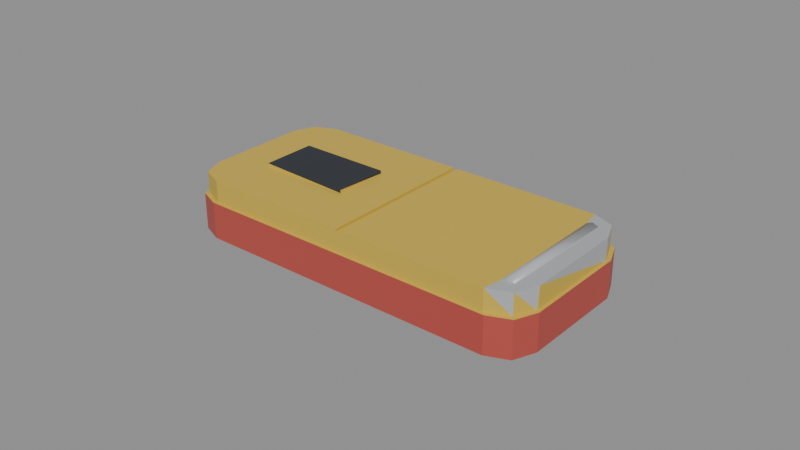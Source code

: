 # Source: pill_box.blend  (saved by Blender 4.0.36; exported with 4.5.12 LTS)
import bpy
from mathutils import Matrix  # noqa: F401  (used for matrix-valued properties, if any)

bpy.ops.wm.read_factory_settings(use_empty=True)
scene = bpy.context.scene
scene.name = 'Scene'

# ---- materials (node trees are filled in below, after node groups)
mat_prop_pill_box_plastic_red = bpy.data.materials.new('Prop_pill_box_plastic_red')
mat_prop_pill_box_plastic_red.use_transparent_shadow = False
mat_prop_pill_box_plastic_red.diffuse_color = (0.48, 0.075, 0.06, 1.0)
mat_prop_pill_box_plastic_yellow = bpy.data.materials.new('Prop_pill_box_plastic_yellow')
mat_prop_pill_box_plastic_yellow.use_transparent_shadow = False
mat_prop_pill_box_plastic_yellow.diffuse_color = (0.64, 0.45, 0.06, 1.0)
mat_prop_pill_box_ink = bpy.data.materials.new('Prop_pill_box_ink')
mat_prop_pill_box_ink.use_transparent_shadow = False
mat_prop_pill_box_ink.diffuse_color = (0.03, 0.035, 0.045, 1.0)
mat_prop_pill_box_metal = bpy.data.materials.new('Prop_pill_box_metal')
mat_prop_pill_box_metal.use_transparent_shadow = False
mat_prop_pill_box_metal.diffuse_color = (0.43, 0.45, 0.47, 1.0)

# ---- material node trees
mat_prop_pill_box_plastic_red.use_nodes = True; mat_prop_pill_box_plastic_red.node_tree.nodes.clear()
_N = mat_prop_pill_box_plastic_red.node_tree.nodes; _L = mat_prop_pill_box_plastic_red.node_tree.links
n0 = _N.new('ShaderNodeBsdfPrincipled'); n0.name = 'Principled BSDF'; n0.location = (10, 300)
n0.inputs[0].default_value = (0.48, 0.075, 0.06, 1.0)
n0.inputs[2].default_value = 0.48
n0.inputs[3].default_value = 1.45
n1 = _N.new('ShaderNodeOutputMaterial'); n1.name = 'Material Output'; n1.location = (300, 300)
_L.new(n0.outputs[0], n1.inputs[0])
n1.is_active_output = True
mat_prop_pill_box_plastic_yellow.use_nodes = True; mat_prop_pill_box_plastic_yellow.node_tree.nodes.clear()
_N = mat_prop_pill_box_plastic_yellow.node_tree.nodes; _L = mat_prop_pill_box_plastic_yellow.node_tree.links
n0 = _N.new('ShaderNodeBsdfPrincipled'); n0.name = 'Principled BSDF'; n0.location = (10, 300)
n0.inputs[0].default_value = (0.64, 0.45, 0.06, 1.0)
n0.inputs[2].default_value = 0.48
n0.inputs[3].default_value = 1.45
n1 = _N.new('ShaderNodeOutputMaterial'); n1.name = 'Material Output'; n1.location = (300, 300)
_L.new(n0.outputs[0], n1.inputs[0])
n1.is_active_output = True
mat_prop_pill_box_ink.use_nodes = True; mat_prop_pill_box_ink.node_tree.nodes.clear()
_N = mat_prop_pill_box_ink.node_tree.nodes; _L = mat_prop_pill_box_ink.node_tree.links
n0 = _N.new('ShaderNodeBsdfPrincipled'); n0.name = 'Principled BSDF'; n0.location = (10, 300)
n0.inputs[0].default_value = (0.03, 0.035, 0.045, 1.0)
n0.inputs[2].default_value = 0.75
n0.inputs[3].default_value = 1.45
n1 = _N.new('ShaderNodeOutputMaterial'); n1.name = 'Material Output'; n1.location = (300, 300)
_L.new(n0.outputs[0], n1.inputs[0])
n1.is_active_output = True
mat_prop_pill_box_metal.use_nodes = True; mat_prop_pill_box_metal.node_tree.nodes.clear()
_N = mat_prop_pill_box_metal.node_tree.nodes; _L = mat_prop_pill_box_metal.node_tree.links
n0 = _N.new('ShaderNodeBsdfPrincipled'); n0.name = 'Principled BSDF'; n0.location = (10, 300)
n0.inputs[0].default_value = (0.43, 0.45, 0.47, 1.0)
n0.inputs[2].default_value = 0.32
n0.inputs[3].default_value = 1.45
n1 = _N.new('ShaderNodeOutputMaterial'); n1.name = 'Material Output'; n1.location = (300, 300)
_L.new(n0.outputs[0], n1.inputs[0])
n1.is_active_output = True

# ---- meshes
me_pill_box_mesh = bpy.data.meshes.new('pill_box_Mesh')
me_pill_box_mesh.from_pydata([(0.06, 0.0175, -0.01), (0.05377, -0.02, 0.009268), (-0.045, -0.009, 0.009), (0.05707, 0.02457, -0.01), (0.052, -0.02, 0.01), (0.05023, -0.02, 0.009268), (-0.015, -0.009, 0.009), (0.05, 0.0275, -0.01), (-0.015, 0.009, 0.009), (-0.05, 0.0275, -0.01), (-0.045, 0.009, 0.009), (-0.045, -0.009, 0.01), (0.05377, 0.02, 0.009268), (-0.05707, 0.02457, -0.01), (0.052, 0.02, 0.01), (-0.015, -0.009, 0.01), (-0.06, 0.0175, -0.01), (0.05023, 0.02, 0.009268), (-0.015, 0.009, 0.01), (-0.06, -0.0175, -0.01), (-0.045, 0.009, 0.01), (-0.05707, -0.02457, -0.01), (-0.05, -0.0275, -0.01), (0.05, -0.0275, -0.01), (0.05707, -0.02457, -0.01), (0.06, -0.0175, -0.01), (0.059, 0.0165, 0.009), (0.06, 0.0175, 0.002), (0.05607, 0.02357, 0.009), (0.05707, 0.02457, 0.002), (0.049, 0.0265, 0.009), (0.05, 0.0275, 0.002), (-0.05, 0.0275, 0.002), (-0.049, 0.0265, 0.009), (-0.05707, 0.02457, 0.002), (-0.05607, 0.02357, 0.009), (-0.06, 0.0175, 0.002), (-0.059, 0.0165, 0.009), (-0.06, -0.0175, 0.002), (-0.059, -0.0165, 0.009), (-0.05707, -0.02457, 0.002), (-0.05607, -0.02357, 0.009), (-0.05, -0.0275, 0.002), (-0.049, -0.0265, 0.009), (0.049, -0.0265, 0.009), (0.05, -0.0275, 0.002), (0.05607, -0.02357, 0.009), (0.05707, -0.02457, 0.002), (0.059, -0.0165, 0.009), (0.06, -0.0175, 0.002), (0.059, 0.0165, 0.002), (0.05863, 0.01738, 0.002), (0.049, 0.0265, 0.002), (-0.05607, 0.02357, 0.002), (-0.059, -0.0165, 0.002), (-0.049, -0.0265, 0.002), (0.05607, -0.02357, 0.002), (0.059, -0.0165, 0.002), (0.05879, -0.01701, 0.002), (0.05607, 0.02357, 0.002), (-0.059, 0.0165, 0.002), (0.049, -0.0265, 0.002), (-0.05607, -0.02357, 0.002), (-0.049, 0.0265, 0.002), (0.052, 0.02, 0.009), (0.0505, 0.02, 0.009), (0.05012, 0.02, 0.009), (0.05388, 0.01394, 0.009), (0.05388, 0.02, 0.009), (0.0535, 0.02, 0.009), (0.05012, -0.02, 0.009), (0.05388, -0.02, 0.009), (0.052, -0.02, 0.009), (0.0505, -0.02, 0.009), (0.0535, -0.02, 0.009), (-0.0007, 0.0265, 0.008), (-0.0007, 0.0265, 0.009), (0.0007, 0.0265, 0.008), (0.0007, 0.0265, 0.009), (-0.0007, -0.0265, 0.009), (-0.0007, -0.0265, 0.008), (0.0007, -0.0265, 0.008), (0.0007, -0.0265, 0.009)], [], [(0, 29, 27), (3, 31, 29), (7, 32, 31), (9, 34, 32), (13, 36, 34), (16, 38, 36), (19, 40, 38), (21, 42, 40), (22, 45, 42), (23, 47, 45), (24, 49, 47), (25, 27, 49), (22, 19, 9), (36, 38, 60), (49, 27, 50), (26, 50, 51), (30, 59, 52), (52, 75, 77), (35, 63, 53), (37, 53, 60), (39, 60, 54), (41, 54, 62), (55, 41, 62), (55, 81, 80), (56, 44, 61), (46, 56, 58), (50, 48, 57), (82, 70, 66), (43, 79, 6), (71, 46, 48), (10, 35, 37), (6, 11, 2), (8, 15, 6), (8, 20, 18), (10, 11, 20), (11, 18, 20), (1, 71, 67), (1, 14, 4), (4, 17, 5), (70, 17, 66), (71, 1, 74), (4, 74, 1), (72, 5, 73), (73, 5, 70), (68, 69, 12), (69, 14, 12), (17, 64, 65), (65, 66, 17), (77, 82, 78), (79, 75, 76), (81, 75, 80), (0, 3, 29), (3, 7, 31), (7, 9, 32), (9, 13, 34), (13, 16, 36), (16, 19, 38), (19, 21, 40), (21, 22, 42), (22, 23, 45), (23, 24, 47), (24, 25, 49), (25, 0, 27), (0, 25, 23), (25, 24, 23), (23, 22, 7), (0, 23, 7), (22, 21, 19), (19, 16, 9), (16, 13, 9), (9, 7, 22), (7, 3, 0), (59, 51, 27), (47, 49, 56), (49, 58, 56), (59, 27, 29), (52, 59, 31), (59, 29, 31), (45, 47, 56), (45, 56, 61), (63, 52, 31), (42, 45, 61), (42, 61, 55), (63, 31, 32), (53, 63, 32), (40, 42, 62), (42, 55, 62), (53, 32, 34), (60, 53, 36), (53, 34, 36), (38, 40, 62), (38, 62, 54), (38, 54, 60), (57, 58, 49), (27, 51, 50), (50, 57, 49), (51, 59, 28), (28, 26, 51), (30, 28, 59), (78, 30, 77), (30, 52, 77), (52, 63, 75), (63, 33, 75), (33, 76, 75), (35, 33, 63), (37, 35, 53), (39, 37, 60), (41, 39, 54), (55, 43, 41), (79, 43, 80), (43, 55, 80), (55, 61, 81), (61, 44, 81), (44, 82, 81), (56, 46, 44), (58, 57, 48), (48, 46, 58), (50, 26, 48), (68, 67, 26), (26, 28, 68), (28, 30, 64), (68, 28, 69), (30, 78, 66), (78, 82, 66), (82, 44, 70), (44, 46, 72), (46, 71, 74), (46, 74, 72), (69, 28, 64), (44, 72, 73), (44, 73, 70), (65, 64, 30), (66, 65, 30), (76, 33, 8), (33, 35, 10), (8, 33, 10), (6, 2, 43), (2, 39, 41), (2, 41, 43), (76, 8, 79), (8, 6, 79), (26, 67, 48), (67, 71, 48), (37, 39, 2), (2, 10, 37), (6, 15, 11), (8, 18, 15), (8, 10, 20), (10, 2, 11), (11, 15, 18), (67, 68, 12), (12, 1, 67), (1, 12, 14), (4, 14, 17), (70, 5, 17), (4, 72, 74), (72, 4, 5), (69, 64, 14), (17, 14, 64), (77, 81, 82), (79, 80, 75), (81, 77, 75)])
me_pill_box_mesh.polygons.foreach_set('use_smooth', [0, 0, 0, 0, 0, 0, 0, 0, 0, 0, 0, 0, 0, 0, 0, 0, 0, 0, 0, 0, 0, 0, 0, 0, 0, 0, 0, 0, 0, 0, 0, 0, 0, 0, 0, 0, 1, 1, 1, 1, 1, 1, 1, 1, 1, 1, 1, 1, 0, 0, 0, 0, 0, 0, 0, 0, 0, 0, 0, 0, 0, 0, 0, 0, 0, 0, 0, 0, 0, 0, 0, 0, 0, 0, 0, 0, 0, 0, 0, 0, 0, 0, 0, 0, 0, 0, 0, 0, 0, 0, 0, 0, 0, 0, 0, 0, 0, 0, 0, 0, 0, 0, 0, 0, 0, 0, 0, 0, 0, 0, 0, 0, 0, 0, 0, 0, 0, 0, 0, 0, 0, 0, 0, 0, 0, 0, 0, 0, 0, 0, 0, 0, 0, 0, 0, 0, 0, 0, 0, 0, 0, 0, 0, 0, 0, 0, 0, 0, 0, 0, 1, 1, 1, 1, 1, 1, 1, 1, 1, 0, 0, 0])
me_pill_box_mesh.polygons.foreach_set('material_index', [0, 0, 0, 0, 0, 0, 0, 0, 0, 0, 0, 0, 0, 1, 1, 1, 1, 1, 1, 1, 1, 1, 1, 1, 1, 1, 1, 1, 1, 3, 1, 1, 1, 2, 2, 2, 3, 3, 3, 3, 3, 3, 3, 3, 3, 3, 3, 3, 1, 1, 1, 0, 0, 0, 0, 0, 0, 0, 0, 0, 0, 0, 0, 0, 0, 0, 0, 0, 0, 0, 0, 0, 1, 1, 1, 1, 1, 1, 1, 1, 1, 1, 1, 1, 1, 1, 1, 1, 1, 1, 1, 1, 1, 1, 1, 1, 1, 3, 3, 1, 1, 1, 1, 1, 1, 1, 1, 1, 1, 1, 1, 1, 1, 1, 3, 1, 3, 3, 3, 3, 3, 3, 1, 1, 1, 3, 3, 3, 3, 3, 3, 3, 3, 1, 1, 1, 1, 1, 1, 1, 1, 3, 3, 1, 1, 2, 2, 1, 1, 2, 3, 3, 3, 3, 3, 3, 3, 3, 3, 1, 1, 1])
me_pill_box_mesh.materials.append(mat_prop_pill_box_plastic_red)
me_pill_box_mesh.materials.append(mat_prop_pill_box_plastic_yellow)
me_pill_box_mesh.materials.append(mat_prop_pill_box_ink)
me_pill_box_mesh.materials.append(mat_prop_pill_box_metal)
me_pill_box_mesh.update()

# ---- objects
ob_pill_box = bpy.data.objects.new('pill_box', me_pill_box_mesh)

# ---- transforms, parenting, visibility, modifiers, constraints
ob_pill_box.location = (0.0, 0.0, 0.0)

# ---- collection membership
scene.collection.objects.link(ob_pill_box)

# ---- scene / render settings (as saved in the file)
scene.frame_start = 1; scene.frame_end = 250; scene.frame_set(1)
scene.render.engine = 'BLENDER_EEVEE_NEXT'
scene.cycles.sampling_pattern = 'TABULATED_SOBOL'
bpy.context.view_layer.update()

# ---- added for rendering (the .blend has no active camera and no usable light): camera, sun + grey world if the file has none
cam_auto = bpy.data.cameras.new('AutoCamera')
cam_auto.lens = 50.0
cam_auto.sensor_width = 36.0
cam_auto.clip_end = 1000.0
ob_auto_camera = bpy.data.objects.new('AutoCamera', cam_auto)
scene.collection.objects.link(ob_auto_camera)
ob_auto_camera.location = (0.185045, -0.222054, 0.148036)
ob_auto_camera.rotation_euler = (1.09748, -7.21219e-08, 0.694738)
scene.camera = ob_auto_camera
light_auto_sun = bpy.data.lights.new('AutoSun', 'SUN')
light_auto_sun.energy = 3.0
light_auto_sun.angle = 0.0523599
ob_auto_sun = bpy.data.objects.new('AutoSun', light_auto_sun)
scene.collection.objects.link(ob_auto_sun)
ob_auto_sun.rotation_euler = (0.872665, 0.174533, 0.523599)
if scene.world is None:
    world_auto = bpy.data.worlds.new('AutoWorld')
    world_auto.color = (0.3, 0.3, 0.3)
    scene.world = world_auto
bpy.context.view_layer.update()
